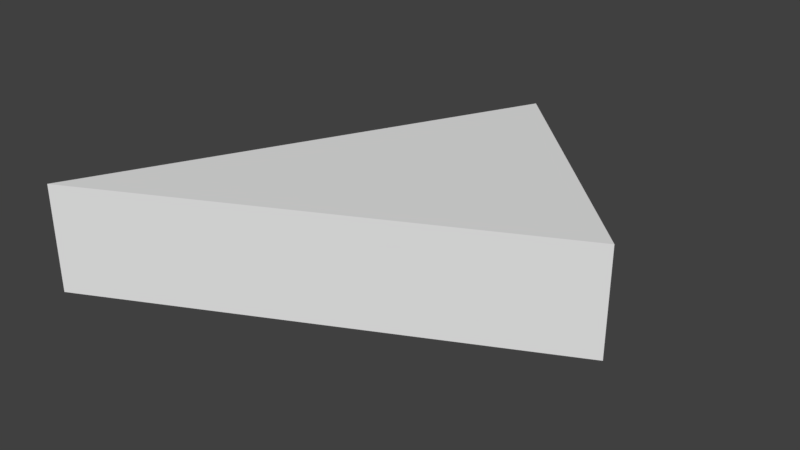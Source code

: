 # Source: FireWall_30.blend  (saved by Blender 2.78.0; exported with 4.5.12 LTS)
import bpy
from mathutils import Matrix  # noqa: F401  (used for matrix-valued properties, if any)

bpy.ops.wm.read_factory_settings(use_empty=True)
scene = bpy.context.scene
scene.name = 'Scene'

# ---- collections
col_collection_1 = bpy.data.collections.new('Collection 1'); scene.collection.children.link(col_collection_1)

# ---- materials (node trees are filled in below, after node groups)
mat_material = bpy.data.materials.new('Material')
mat_material.alpha_threshold = 0.0
mat_material.use_transparent_shadow = False
mat_material.roughness = 0.5
mat_material.line_color = (0.0, 0.0, 0.0, 1.0)

# ---- material node trees

# ---- world
world_world = bpy.data.worlds.new('World'); scene.world = world_world
world_world.color = (0.05088, 0.05088, 0.05088)
world_world.use_sun_shadow = False
world_world.sun_shadow_jitter_overblur = 0.0
world_world.cycles.sampling_method = 'MANUAL'

# ---- meshes
me_cube = bpy.data.meshes.new('Cube')
me_cube.from_pydata([(3.576e-07, 1.0, -0.25), (1.0, -5.96e-07, 0.25), (-1.0, -1.0, 0.25), (5.96e-08, 1.0, 0.25), (1.0, 0.0, -0.25), (-1.0, -1.0, -0.25)], [], [(4, 5, 0), (1, 3, 2), (4, 1, 2, 5), (5, 2, 3, 0), (1, 4, 0, 3)])
_uv = me_cube.uv_layers.new(name='UVMap')
_uv.uv.foreach_set('vector', [0.4089, 0.9999, 0.0001077, 0.6933, 0.5111, 0.6933, 0.4443, 0.5104, 0.2226, 0.547, 0.2927, 0.2835, 0.6698, 0.6931, 0.4443, 0.5104, 0.2927, 0.2835, 0.3017, 0.0001077, 0.3017, 0.0001077, 0.2927, 0.2835, 0.2226, 0.547, 0.0001077, 0.6931, 0.4443, 0.5104, 0.6698, 0.6931, 0.0001077, 0.6931, 0.2226, 0.547])
me_cube.materials.append(mat_material)
me_cube.use_remesh_preserve_volume = False
me_cube.use_remesh_preserve_attributes = False
me_cube.use_mirror_vertex_groups = False
me_cube.update()

# ---- objects
ob_cube = bpy.data.objects.new('Cube', me_cube)

# ---- transforms, parenting, visibility, modifiers, constraints
ob_cube.location = (0.0, 0.0, 0.0)
ob_cube.lock_rotations_4d = False
ob_cube.empty_display_type = 'ARROWS'
ob_cube.lineart.crease_threshold = 0.0

# ---- collection membership
col_collection_1.objects.link(ob_cube)

# ---- scene / render settings (as saved in the file)
scene.frame_start = 1; scene.frame_end = 250; scene.frame_set(1)
scene.render.engine = 'BLENDER_EEVEE_NEXT'
scene.render.resolution_percentage = 50
scene.render.dither_intensity = 0.0
scene.cycles.use_denoising = False
scene.cycles.samples = 128
scene.cycles.sampling_pattern = 'TABULATED_SOBOL'
scene.cycles.light_sampling_threshold = 0.0
scene.cycles.use_adaptive_sampling = False
scene.cycles.use_light_tree = False
scene.cycles.blur_glossy = 0.0
scene.cycles.sample_clamp_indirect = 0.0
scene.view_settings.view_transform = 'Standard'
bpy.context.view_layer.update()

# ---- added for rendering (the .blend has no active camera and no usable light): camera, sun
cam_auto = bpy.data.cameras.new('AutoCamera')
cam_auto.lens = 50.0
cam_auto.sensor_width = 36.0
cam_auto.clip_end = 1000.0
ob_auto_camera = bpy.data.objects.new('AutoCamera', cam_auto)
scene.collection.objects.link(ob_auto_camera)
ob_auto_camera.location = (2.65751, -3.18901, 2.126)
ob_auto_camera.rotation_euler = (1.09748, -7.21219e-08, 0.694738)
scene.camera = ob_auto_camera
light_auto_sun = bpy.data.lights.new('AutoSun', 'SUN')
light_auto_sun.energy = 3.0
light_auto_sun.angle = 0.0523599
ob_auto_sun = bpy.data.objects.new('AutoSun', light_auto_sun)
scene.collection.objects.link(ob_auto_sun)
ob_auto_sun.rotation_euler = (0.872665, 0.174533, 0.523599)
bpy.context.view_layer.update()
